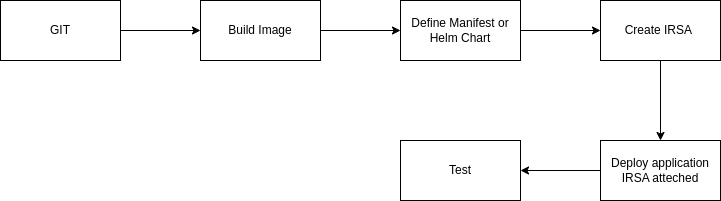

The diagram above was exported from draw.io. Its source (the exported page's mxGraphModel, read from the mxfile embedded in the PNG):
<mxGraphModel dx="1434" dy="855" grid="1" gridSize="10" guides="1" tooltips="1" connect="1" arrows="1" fold="1" page="1" pageScale="1" pageWidth="850" pageHeight="1100" math="0" shadow="0">
  <root>
    <mxCell id="0" />
    <mxCell id="1" parent="0" />
    <mxCell id="pEb9q68-1Ed5jJuumIMY-3" value="" style="edgeStyle=orthogonalEdgeStyle;rounded=0;orthogonalLoop=1;jettySize=auto;html=1;" edge="1" parent="1" source="pEb9q68-1Ed5jJuumIMY-1" target="pEb9q68-1Ed5jJuumIMY-2">
      <mxGeometry relative="1" as="geometry" />
    </mxCell>
    <mxCell id="pEb9q68-1Ed5jJuumIMY-1" value="GIT" style="rounded=0;whiteSpace=wrap;html=1;" vertex="1" parent="1">
      <mxGeometry x="50" y="160" width="120" height="60" as="geometry" />
    </mxCell>
    <mxCell id="pEb9q68-1Ed5jJuumIMY-5" value="" style="edgeStyle=orthogonalEdgeStyle;rounded=0;orthogonalLoop=1;jettySize=auto;html=1;" edge="1" parent="1" source="pEb9q68-1Ed5jJuumIMY-2" target="pEb9q68-1Ed5jJuumIMY-4">
      <mxGeometry relative="1" as="geometry" />
    </mxCell>
    <mxCell id="pEb9q68-1Ed5jJuumIMY-2" value="Build Image" style="whiteSpace=wrap;html=1;rounded=0;" vertex="1" parent="1">
      <mxGeometry x="250" y="160" width="120" height="60" as="geometry" />
    </mxCell>
    <mxCell id="pEb9q68-1Ed5jJuumIMY-7" value="" style="edgeStyle=orthogonalEdgeStyle;rounded=0;orthogonalLoop=1;jettySize=auto;html=1;" edge="1" parent="1" source="pEb9q68-1Ed5jJuumIMY-4" target="pEb9q68-1Ed5jJuumIMY-6">
      <mxGeometry relative="1" as="geometry" />
    </mxCell>
    <mxCell id="pEb9q68-1Ed5jJuumIMY-4" value="Define Manifest or Helm Chart" style="whiteSpace=wrap;html=1;rounded=0;" vertex="1" parent="1">
      <mxGeometry x="450" y="160" width="120" height="60" as="geometry" />
    </mxCell>
    <mxCell id="pEb9q68-1Ed5jJuumIMY-9" value="" style="edgeStyle=orthogonalEdgeStyle;rounded=0;orthogonalLoop=1;jettySize=auto;html=1;" edge="1" parent="1" source="pEb9q68-1Ed5jJuumIMY-6" target="pEb9q68-1Ed5jJuumIMY-8">
      <mxGeometry relative="1" as="geometry" />
    </mxCell>
    <mxCell id="pEb9q68-1Ed5jJuumIMY-6" value="Create IRSA&amp;nbsp;" style="whiteSpace=wrap;html=1;rounded=0;" vertex="1" parent="1">
      <mxGeometry x="650" y="160" width="120" height="60" as="geometry" />
    </mxCell>
    <mxCell id="pEb9q68-1Ed5jJuumIMY-13" value="" style="edgeStyle=orthogonalEdgeStyle;rounded=0;orthogonalLoop=1;jettySize=auto;html=1;" edge="1" parent="1" source="pEb9q68-1Ed5jJuumIMY-8" target="pEb9q68-1Ed5jJuumIMY-12">
      <mxGeometry relative="1" as="geometry" />
    </mxCell>
    <mxCell id="pEb9q68-1Ed5jJuumIMY-8" value="Deploy application IRSA atteched" style="whiteSpace=wrap;html=1;rounded=0;" vertex="1" parent="1">
      <mxGeometry x="650" y="300" width="120" height="60" as="geometry" />
    </mxCell>
    <mxCell id="pEb9q68-1Ed5jJuumIMY-12" value="Test" style="whiteSpace=wrap;html=1;rounded=0;" vertex="1" parent="1">
      <mxGeometry x="450" y="300" width="120" height="60" as="geometry" />
    </mxCell>
  </root>
</mxGraphModel>